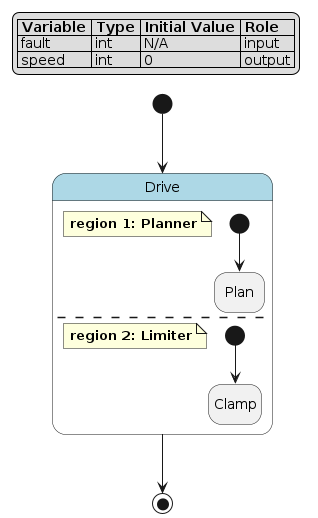

The diagram above was rendered by PlantUML. Its source (embedded in the PNG):
@startuml
hide empty description

skinparam state {
  BackgroundColor<<pseudo>> LightGray
  BackgroundColor<<composite>> LightBlue
  BorderColor<<pseudo>> Gray
  FontStyle<<pseudo>> italic
}

legend top left
|= Variable |= Type |= Initial Value |= Role |
| fault | int | N/A | input |
| speed | int | 0 | output |
endlegend

state "Drive" as drive <<composite>> {
    note as drive__planner
        **region 1: Planner**
    end note
    state "Plan" as drive__planner__plan
    [*] --> drive__planner__plan
    --
    note as drive__limiter
        **region 2: Limiter**
    end note
    state "Clamp" as drive__limiter__clamp
    [*] --> drive__limiter__clamp
}
[*] --> drive
drive --> [*]
@enduml